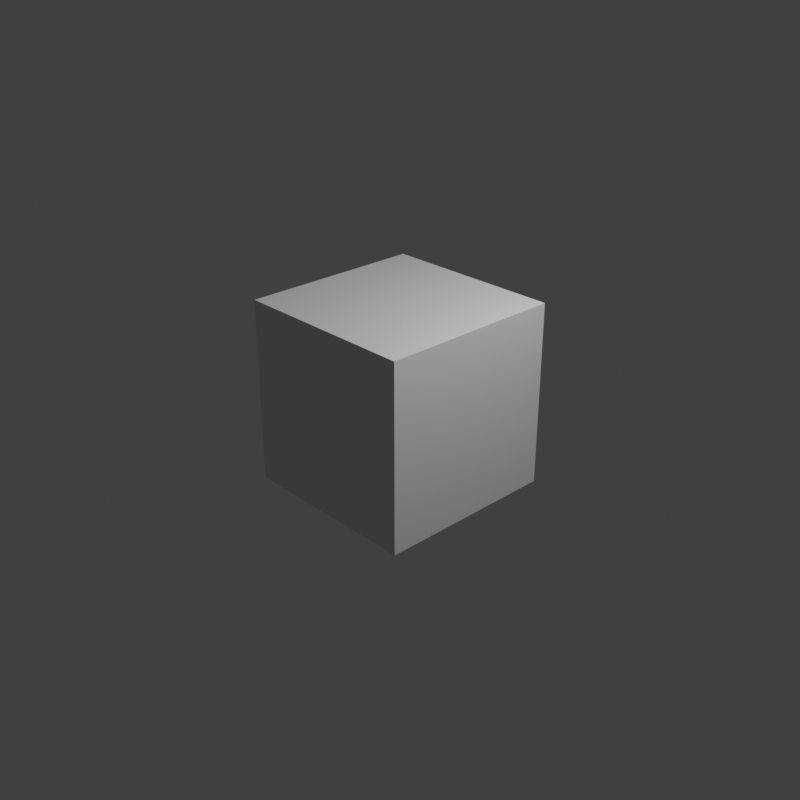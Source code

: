 # Source: Yasna.calzado.blend  (saved by Blender 3.1.7; exported with 4.5.12 LTS)
import bpy
from mathutils import Matrix  # noqa: F401  (used for matrix-valued properties, if any)

bpy.ops.wm.read_factory_settings(use_empty=True)
scene = bpy.context.scene
scene.name = 'Scene'

# ---- collections
col_collection = bpy.data.collections.new('Collection'); scene.collection.children.link(col_collection)

# ---- materials (node trees are filled in below, after node groups)
mat_material = bpy.data.materials.new('Material')
mat_material.alpha_threshold = 0.0
mat_material.use_transparent_shadow = False
mat_material.line_color = (0.0, 0.0, 0.0, 1.0)

# ---- material node trees
mat_material.use_nodes = True; mat_material.node_tree.nodes.clear()
_N = mat_material.node_tree.nodes; _L = mat_material.node_tree.links
n0 = _N.new('ShaderNodeOutputMaterial'); n0.name = 'Material Output'; n0.location = (300, 300)
n1 = _N.new('ShaderNodeBsdfPrincipled'); n1.name = 'Principled BSDF'; n1.location = (10, 300)
n1.distribution = 'GGX'
n1.subsurface_method = 'RANDOM_WALK_SKIN'
n1.inputs[2].default_value = 0.4
n1.inputs[3].default_value = 1.45
n1.inputs[27].default_value = (0.0, 0.0, 0.0, 1.0)
n1.inputs[28].default_value = 1.0
_L.new(n1.outputs[0], n0.inputs[0])
n0.is_active_output = True

# ---- world
world_world = bpy.data.worlds.new('World'); scene.world = world_world
world_world.use_nodes = True; world_world.node_tree.nodes.clear()
_N = world_world.node_tree.nodes; _L = world_world.node_tree.links
n0 = _N.new('ShaderNodeOutputWorld'); n0.name = 'World Output'; n0.location = (300, 300)
n1 = _N.new('ShaderNodeBackground'); n1.name = 'Background'; n1.location = (10, 300)
n1.inputs[0].default_value = (0.05088, 0.05088, 0.05088, 1.0)
_L.new(n1.outputs[0], n0.inputs[0])
n0.is_active_output = True
world_world.color = (0.05088, 0.05088, 0.05088)
world_world.use_sun_shadow = False
world_world.sun_shadow_jitter_overblur = 0.0

# ---- cameras
cam_camera = bpy.data.cameras.new('Camera')
cam_camera.clip_end = 100.0
cam_camera.ortho_scale = 7.314

# ---- lights
light_light = bpy.data.lights.new('Light', 'POINT')
light_light.transmission_factor = 0.0
light_light.energy = 1000.0
light_light.shadow_soft_size = 0.1
light_light.shadow_maximum_resolution = 0.006
light_light.use_absolute_resolution = True

# ---- meshes
me_cube = bpy.data.meshes.new('Cube')
me_cube.from_pydata([(1.0, 1.0, 1.0), (1.0, 1.0, -1.0), (1.0, -1.0, 1.0), (1.0, -1.0, -1.0), (-1.0, 1.0, 1.0), (-1.0, 1.0, -1.0), (-1.0, -1.0, 1.0), (-1.0, -1.0, -1.0)], [], [(0, 4, 6, 2), (3, 2, 6, 7), (7, 6, 4, 5), (5, 1, 3, 7), (1, 0, 2, 3), (5, 4, 0, 1)])
_uv = me_cube.uv_layers.new(name='UVMap')
_uv.uv.foreach_set('vector', [0.625, 0.5, 0.875, 0.5, 0.875, 0.75, 0.625, 0.75, 0.375, 0.75, 0.625, 0.75, 0.625, 1.0, 0.375, 1.0, 0.375, 0.0, 0.625, 0.0, 0.625, 0.25, 0.375, 0.25, 0.125, 0.5, 0.375, 0.5, 0.375, 0.75, 0.125, 0.75, 0.375, 0.5, 0.625, 0.5, 0.625, 0.75, 0.375, 0.75, 0.375, 0.25, 0.625, 0.25, 0.625, 0.5, 0.375, 0.5])
me_cube.materials.append(mat_material)
me_cube.use_remesh_preserve_volume = False
me_cube.use_remesh_preserve_attributes = False
me_cube.use_mirror_vertex_groups = False
me_cube.update()

# ---- objects
ob_cube = bpy.data.objects.new('Cube', me_cube)
ob_light = bpy.data.objects.new('Light', light_light)
ob_camera = bpy.data.objects.new('Camera', cam_camera)

# ---- transforms, parenting, visibility, modifiers, constraints
ob_cube.location = (0.0, 0.0, 0.0)
ob_cube.lock_rotations_4d = False
ob_cube.empty_display_type = 'ARROWS'
ob_cube.lineart.crease_threshold = 0.0
ob_light.location = (4.076, 1.005, 5.904)
ob_light.rotation_euler = (0.6503, 0.05522, 1.866)
ob_light.lock_rotations_4d = False
ob_light.empty_display_type = 'ARROWS'
ob_light.color = (0.0, 0.0, 0.0, 0.0)
ob_light.lineart.crease_threshold = 0.0
ob_camera.location = (7.359, -6.926, 4.958)
ob_camera.rotation_euler = (1.109, 0.0, 0.8149)
ob_camera.lock_rotations_4d = False
ob_camera.empty_display_type = 'ARROWS'
ob_camera.color = (0.0, 0.0, 0.0, 0.0)
ob_camera.display_type = 'WIRE'
ob_camera.lineart.crease_threshold = 0.0

# ---- collection membership
col_collection.objects.link(ob_cube)
col_collection.objects.link(ob_light)
col_collection.objects.link(ob_camera)

# ---- scene / render settings (as saved in the file)
scene.camera = ob_camera
scene.frame_start = 1; scene.frame_end = 271; scene.frame_set(53)
scene.render.engine = 'BLENDER_EEVEE_NEXT'
scene.render.image_settings.file_format = 'JPEG'
scene.render.image_settings.color_mode = 'RGB'
scene.render.resolution_x = 1500
scene.render.resolution_y = 1500
scene.cycles.sampling_pattern = 'TABULATED_SOBOL'
scene.cycles.use_light_tree = False
scene.view_settings.view_transform = 'Standard'
bpy.context.view_layer.update()
